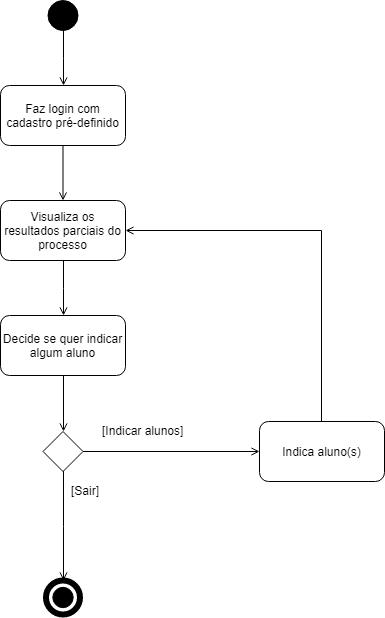

The diagram above was exported from draw.io. Its source (the exported page's mxGraphModel, read from the mxfile embedded in the PNG):
<mxGraphModel dx="1704" dy="1536" grid="1" gridSize="10" guides="1" tooltips="1" connect="1" arrows="1" fold="1" page="1" pageScale="1" pageWidth="850" pageHeight="1100" math="0" shadow="0">
  <root>
    <mxCell id="0" />
    <mxCell id="1" parent="0" />
    <mxCell id="pjwnJnkpd53IJR6mA6rP-53" style="edgeStyle=orthogonalEdgeStyle;rounded=0;orthogonalLoop=1;jettySize=auto;html=1;exitX=0.5;exitY=1;exitDx=0;exitDy=0;endArrow=open;endFill=0;" parent="1" source="pjwnJnkpd53IJR6mA6rP-1" target="bpX00kb7Rft9gsTkK2o1-10" edge="1">
      <mxGeometry relative="1" as="geometry">
        <mxPoint x="-10" y="-100" as="targetPoint" />
      </mxGeometry>
    </mxCell>
    <mxCell id="pjwnJnkpd53IJR6mA6rP-1" value="" style="ellipse;whiteSpace=wrap;html=1;fillColor=#000000;" parent="1" vertex="1">
      <mxGeometry x="8.5" y="-300" width="30" height="30" as="geometry" />
    </mxCell>
    <mxCell id="bpX00kb7Rft9gsTkK2o1-4" style="edgeStyle=orthogonalEdgeStyle;rounded=0;orthogonalLoop=1;jettySize=auto;html=1;entryX=0.5;entryY=0;entryDx=0;entryDy=0;endArrow=open;endFill=0;" edge="1" parent="1" source="pjwnJnkpd53IJR6mA6rP-51" target="pjwnJnkpd53IJR6mA6rP-30">
      <mxGeometry relative="1" as="geometry" />
    </mxCell>
    <mxCell id="bpX00kb7Rft9gsTkK2o1-8" style="edgeStyle=orthogonalEdgeStyle;rounded=0;orthogonalLoop=1;jettySize=auto;html=1;endArrow=open;endFill=0;" edge="1" parent="1" source="pjwnJnkpd53IJR6mA6rP-51" target="bpX00kb7Rft9gsTkK2o1-7">
      <mxGeometry relative="1" as="geometry" />
    </mxCell>
    <mxCell id="pjwnJnkpd53IJR6mA6rP-51" value="" style="rhombus;whiteSpace=wrap;html=1;fillColor=#FFFFFF;" parent="1" vertex="1">
      <mxGeometry x="3.5" y="131" width="40" height="40" as="geometry" />
    </mxCell>
    <mxCell id="pjwnJnkpd53IJR6mA6rP-54" style="edgeStyle=orthogonalEdgeStyle;rounded=0;orthogonalLoop=1;jettySize=auto;html=1;exitX=0.5;exitY=1;exitDx=0;exitDy=0;entryX=0.5;entryY=0;entryDx=0;entryDy=0;endArrow=open;endFill=0;" parent="1" source="pjwnJnkpd53IJR6mA6rP-52" target="pjwnJnkpd53IJR6mA6rP-51" edge="1">
      <mxGeometry relative="1" as="geometry">
        <mxPoint x="260" y="-10" as="sourcePoint" />
      </mxGeometry>
    </mxCell>
    <mxCell id="pjwnJnkpd53IJR6mA6rP-52" value="Decide se quer indicar algum aluno" style="rounded=1;whiteSpace=wrap;html=1;fillColor=#FFFFFF;" parent="1" vertex="1">
      <mxGeometry x="-39" y="15" width="125" height="60" as="geometry" />
    </mxCell>
    <mxCell id="pjwnJnkpd53IJR6mA6rP-71" value="[Sair]" style="text;html=1;resizable=0;points=[];autosize=1;align=left;verticalAlign=top;spacingTop=-4;" parent="1" vertex="1">
      <mxGeometry x="30" y="181" width="40" height="20" as="geometry" />
    </mxCell>
    <mxCell id="pjwnJnkpd53IJR6mA6rP-72" value="[Indicar alunos]" style="text;html=1;resizable=0;points=[];autosize=1;align=left;verticalAlign=top;spacingTop=-4;" parent="1" vertex="1">
      <mxGeometry x="61" y="121" width="100" height="20" as="geometry" />
    </mxCell>
    <mxCell id="pjwnJnkpd53IJR6mA6rP-91" value="" style="edgeStyle=orthogonalEdgeStyle;rounded=0;orthogonalLoop=1;jettySize=auto;html=1;endArrow=open;endFill=0;" parent="1" edge="1">
      <mxGeometry relative="1" as="geometry">
        <mxPoint x="175" y="550" as="sourcePoint" />
      </mxGeometry>
    </mxCell>
    <mxCell id="bpX00kb7Rft9gsTkK2o1-3" value="" style="group" vertex="1" connectable="0" parent="1">
      <mxGeometry x="6.5" y="280" width="34.000000000000014" height="34.000000000000014" as="geometry" />
    </mxCell>
    <mxCell id="pjwnJnkpd53IJR6mA6rP-95" value="g" style="group" parent="bpX00kb7Rft9gsTkK2o1-3" vertex="1" connectable="0">
      <mxGeometry width="34.000000000000014" height="34.000000000000014" as="geometry" />
    </mxCell>
    <mxCell id="pjwnJnkpd53IJR6mA6rP-48" value="" style="group" parent="pjwnJnkpd53IJR6mA6rP-95" vertex="1" connectable="0">
      <mxGeometry width="34.000000000000014" height="34.000000000000014" as="geometry" />
    </mxCell>
    <mxCell id="pjwnJnkpd53IJR6mA6rP-46" value="" style="group" parent="pjwnJnkpd53IJR6mA6rP-48" vertex="1" connectable="0">
      <mxGeometry width="34.000000000000014" height="34.000000000000014" as="geometry" />
    </mxCell>
    <mxCell id="pjwnJnkpd53IJR6mA6rP-45" value="" style="group" parent="pjwnJnkpd53IJR6mA6rP-46" vertex="1" connectable="0">
      <mxGeometry width="34.000000000000014" height="34.000000000000014" as="geometry" />
    </mxCell>
    <mxCell id="pjwnJnkpd53IJR6mA6rP-34" value="" style="group" parent="pjwnJnkpd53IJR6mA6rP-45" vertex="1" connectable="0">
      <mxGeometry width="34.000000000000014" height="34.000000000000014" as="geometry" />
    </mxCell>
    <mxCell id="pjwnJnkpd53IJR6mA6rP-33" value="" style="group" parent="pjwnJnkpd53IJR6mA6rP-34" vertex="1" connectable="0">
      <mxGeometry width="34.000000000000014" height="34.000000000000014" as="geometry" />
    </mxCell>
    <mxCell id="pjwnJnkpd53IJR6mA6rP-32" value="" style="group" parent="pjwnJnkpd53IJR6mA6rP-33" vertex="1" connectable="0">
      <mxGeometry width="34.000000000000014" height="34.000000000000014" as="geometry" />
    </mxCell>
    <mxCell id="pjwnJnkpd53IJR6mA6rP-31" value="" style="group" parent="pjwnJnkpd53IJR6mA6rP-32" vertex="1" connectable="0">
      <mxGeometry width="34.000000000000014" height="34.000000000000014" as="geometry" />
    </mxCell>
    <mxCell id="pjwnJnkpd53IJR6mA6rP-29" value="" style="ellipse;whiteSpace=wrap;html=1;fillColor=#000000;" parent="pjwnJnkpd53IJR6mA6rP-31" vertex="1">
      <mxGeometry x="6.8" y="6.8" width="20.4" height="20.4" as="geometry" />
    </mxCell>
    <mxCell id="pjwnJnkpd53IJR6mA6rP-30" value="" style="ellipse;whiteSpace=wrap;html=1;fillColor=none;strokeWidth=6;" parent="pjwnJnkpd53IJR6mA6rP-31" vertex="1">
      <mxGeometry width="34.000000000000014" height="34.000000000000014" as="geometry" />
    </mxCell>
    <mxCell id="bpX00kb7Rft9gsTkK2o1-6" style="edgeStyle=orthogonalEdgeStyle;rounded=0;orthogonalLoop=1;jettySize=auto;html=1;entryX=0.5;entryY=0;entryDx=0;entryDy=0;endArrow=open;endFill=0;" edge="1" parent="1" source="bpX00kb7Rft9gsTkK2o1-5" target="pjwnJnkpd53IJR6mA6rP-52">
      <mxGeometry relative="1" as="geometry" />
    </mxCell>
    <mxCell id="bpX00kb7Rft9gsTkK2o1-5" value="Visualiza os resultados parciais do processo" style="rounded=1;whiteSpace=wrap;html=1;fillColor=#FFFFFF;" vertex="1" parent="1">
      <mxGeometry x="-39" y="-100" width="125" height="60" as="geometry" />
    </mxCell>
    <mxCell id="bpX00kb7Rft9gsTkK2o1-9" style="edgeStyle=orthogonalEdgeStyle;rounded=0;orthogonalLoop=1;jettySize=auto;html=1;endArrow=open;endFill=0;entryX=1;entryY=0.5;entryDx=0;entryDy=0;" edge="1" parent="1" source="bpX00kb7Rft9gsTkK2o1-7" target="bpX00kb7Rft9gsTkK2o1-5">
      <mxGeometry relative="1" as="geometry">
        <mxPoint x="270.0000000000002" y="-40" as="targetPoint" />
        <Array as="points">
          <mxPoint x="282" y="-70" />
        </Array>
      </mxGeometry>
    </mxCell>
    <mxCell id="bpX00kb7Rft9gsTkK2o1-7" value="Indica aluno(s)" style="rounded=1;whiteSpace=wrap;html=1;fillColor=#FFFFFF;" vertex="1" parent="1">
      <mxGeometry x="220" y="121" width="125" height="60" as="geometry" />
    </mxCell>
    <mxCell id="bpX00kb7Rft9gsTkK2o1-11" style="edgeStyle=orthogonalEdgeStyle;rounded=0;orthogonalLoop=1;jettySize=auto;html=1;endArrow=open;endFill=0;" edge="1" parent="1" source="bpX00kb7Rft9gsTkK2o1-10" target="bpX00kb7Rft9gsTkK2o1-5">
      <mxGeometry relative="1" as="geometry" />
    </mxCell>
    <mxCell id="bpX00kb7Rft9gsTkK2o1-10" value="Faz login com cadastro pré-definido" style="rounded=1;whiteSpace=wrap;html=1;fillColor=#FFFFFF;" vertex="1" parent="1">
      <mxGeometry x="-39" y="-215" width="125" height="60" as="geometry" />
    </mxCell>
  </root>
</mxGraphModel>